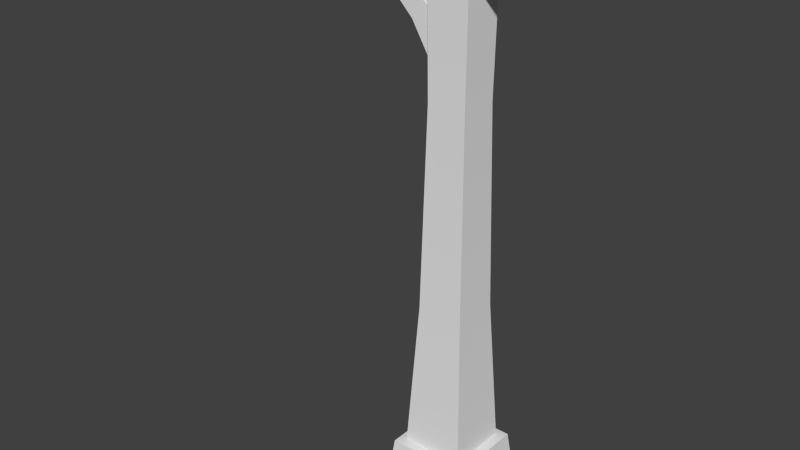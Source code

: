 # Source: stklib_woodPostLamp_a.blend  (saved by Blender 2.79.0; exported with 4.5.12 LTS)
import bpy
from mathutils import Matrix  # noqa: F401  (used for matrix-valued properties, if any)

bpy.ops.wm.read_factory_settings(use_empty=True)
scene = bpy.context.scene
scene.name = 'Scene'

# ---- collections
col_collection_1 = bpy.data.collections.new('Collection 1'); scene.collection.children.link(col_collection_1)
col_collection_2 = bpy.data.collections.new('Collection 2'); scene.collection.children.link(col_collection_2)
col_collection_2.hide_render = True
col_collection_2.hide_viewport = True

# ---- materials (node trees are filled in below, after node groups)
mat_material = bpy.data.materials.new('Material')
mat_material.alpha_threshold = 0.0
mat_material.use_transparent_shadow = False
mat_material.roughness = 0.5
mat_material.line_color = (0.0, 0.0, 0.0, 1.0)

# ---- material node trees

# ---- world
world_world = bpy.data.worlds.new('World'); scene.world = world_world
world_world.color = (0.05088, 0.05088, 0.05088)
world_world.use_sun_shadow = False
world_world.sun_shadow_jitter_overblur = 0.0
world_world.cycles.sampling_method = 'NONE'
world_world.cycles.sample_map_resolution = 256

# ---- meshes
me_cube = bpy.data.meshes.new('Cube')
me_cube.from_pydata([(0.3163, 0.3206, -0.2205), (0.3163, -0.312, -0.2205), (-0.3163, -0.312, -0.2205), (-0.3163, 0.3206, -0.2205), (0.2654, 0.2697, 0.2365), (0.2654, -0.2611, 0.2365), (-0.2654, -0.2611, 0.2365), (-0.2654, 0.2697, 0.2365), (0.2093, 0.2136, 0.2527), (0.2093, -0.205, 0.2527), (-0.2093, -0.205, 0.2527), (-0.2093, 0.2136, 0.2527), (0.1404, 0.1447, 3.613), (0.1404, -0.1362, 3.613), (-0.1404, -0.1362, 3.613), (-0.1404, 0.1447, 3.613), (-0.1558, 0.1601, 1.253), (-0.1301, 0.1344, 2.59), (0.1301, 0.1344, 2.59), (0.1558, 0.1601, 1.253), (0.1558, -0.1515, 1.253), (0.1301, -0.1258, 2.59), (-0.1301, -0.1258, 2.59), (-0.1558, -0.1515, 1.253), (0.3793, 0.1026, 3.319), (0.3793, -0.09403, 3.319), (0.3793, -0.09403, 3.516), (0.3793, 0.1026, 3.516), (-1.264, 0.1026, 3.319), (-1.264, -0.09403, 3.319), (-1.264, -0.09403, 3.516), (-1.264, 0.1026, 3.516), (-0.1225, 0.08154, 2.756), (-0.1225, -0.07298, 2.756), (-0.1225, -0.07298, 3.091), (-0.1225, 0.08154, 3.091), (-0.8382, 0.08154, 3.343), (-0.8382, -0.07298, 3.343), (-0.5964, -0.07298, 3.343), (-0.5964, 0.08154, 3.343), (-0.2917, -0.07298, 3.038), (-0.1934, -0.07298, 3.137), (-0.1934, 0.08154, 3.137), (-0.2917, 0.08154, 3.038), (-0.4718, -0.04952, 3.192), (-0.4718, 0.05808, 3.192), (-0.39, -0.04952, 3.284), (-0.39, 0.05808, 3.284)], [], [(0, 1, 2, 3), (4, 7, 11, 8), (0, 4, 5, 1), (1, 5, 6, 2), (2, 6, 7, 3), (4, 0, 3, 7), (18, 17, 15, 12), (6, 5, 9, 10), (7, 6, 10, 11), (5, 4, 8, 9), (12, 15, 14, 13), (22, 21, 13, 14), (17, 22, 14, 15), (21, 18, 12, 13), (8, 11, 16, 19), (19, 16, 17, 18), (10, 9, 20, 23), (23, 20, 21, 22), (11, 10, 23, 16), (16, 23, 22, 17), (9, 8, 19, 20), (20, 19, 18, 21), (24, 27, 26, 25), (28, 29, 30, 31), (26, 30, 29, 25), (27, 31, 30, 26), (25, 29, 28, 24), (24, 28, 31, 27), (46, 38, 37, 44), (47, 39, 38, 46), (44, 37, 36, 45), (45, 36, 39, 47), (34, 41, 40, 33), (35, 42, 41, 34), (33, 40, 43, 32), (32, 43, 42, 35), (41, 46, 44, 40), (42, 47, 46, 41), (40, 44, 45, 43), (43, 45, 47, 42)])
me_cube.polygons.foreach_set('use_smooth', [True] * 40)
_uv = me_cube.uv_layers.new(name='DiffMap')
_uv.uv.foreach_set('vector', [0.5275, 0.5395, 0.3028, 0.5395, 0.3028, 0.3148, 0.5275, 0.3148, 0.6908, 0.5214, 0.6908, 0.3329, 0.7115, 0.3528, 0.7115, 0.5015, 0.5275, 0.5395, 0.5094, 0.7028, 0.3209, 0.7028, 0.3028, 0.5395, 0.3028, 0.5395, 0.1395, 0.5214, 0.1395, 0.3329, 0.3028, 0.3148, 0.3028, 0.3148, 0.3209, 0.1515, 0.5094, 0.1515, 0.5275, 0.3148, 0.6908, 0.5214, 0.5275, 0.5395, 0.5275, 0.3148, 0.6908, 0.3329, 0.8864, 0.5692, 0.9471, 0.5692, 0.9471, 0.7524, 0.8864, 0.7524, 0.1395, 0.3329, 0.1395, 0.5214, 0.1188, 0.5015, 0.1188, 0.3528, 0.5094, 0.1515, 0.3209, 0.1515, 0.3408, 0.1308, 0.4894, 0.1308, 0.3209, 0.7028, 0.5094, 0.7028, 0.4894, 0.7235, 0.3408, 0.7235, 0.3272, 0.558, 0.282, 0.558, 0.282, 0.5128, 0.3272, 0.5128, 0.433, 0.3364, 0.3737, 0.3364, 0.3737, 0.1576, 0.433, 0.1576, 0.7199, 0.5558, 0.775, 0.5558, 0.775, 0.7221, 0.7199, 0.7221, 0.6678, 0.359, 0.6035, 0.359, 0.6035, 0.165, 0.6678, 0.165, 0.8864, 0.1508, 0.9471, 0.1508, 0.9471, 0.3301, 0.8864, 0.3301, 0.8864, 0.3301, 0.9471, 0.3301, 0.9471, 0.5692, 0.8864, 0.5692, 0.433, 0.7449, 0.3737, 0.7449, 0.3737, 0.5698, 0.433, 0.5698, 0.433, 0.5698, 0.3737, 0.5698, 0.3737, 0.3364, 0.433, 0.3364, 0.7199, 0.1759, 0.775, 0.1759, 0.775, 0.3387, 0.7199, 0.3387, 0.7199, 0.3387, 0.775, 0.3387, 0.775, 0.5558, 0.7199, 0.5558, 0.6678, 0.8022, 0.6035, 0.8022, 0.6035, 0.6123, 0.6678, 0.6123, 0.6678, 0.6123, 0.6035, 0.6123, 0.6035, 0.359, 0.6678, 0.359, 0.329, 0.4582, 0.329, 0.5063, 0.281, 0.5063, 0.281, 0.4582, 0.281, 0.4097, 0.329, 0.4097, 0.329, 0.4577, 0.281, 0.4577, 0.8886, 0.0197, 0.8886, 0.4346, 0.8389, 0.4346, 0.8389, 0.0197, 0.7217, 0.4288, 0.7217, 0.8794, 0.6678, 0.8794, 0.6678, 0.4288, 0.7215, 0.902, 0.7215, 1.353, 0.6676, 1.353, 0.6676, 0.902, 0.5004, 0.1945, 0.5004, 0.7511, 0.4338, 0.7511, 0.4338, 0.1945, 0.2824, 0.6724, 0.2824, 0.7576, 0.2187, 0.8375, 0.2187, 0.6745, 0.3734, 0.6515, 0.3734, 0.7262, 0.3278, 0.7262, 0.3278, 0.6515, 0.1149, 0.5219, 0.1149, 0.3969, 0.1563, 0.3969, 0.1563, 0.5219, 0.56, 0.5367, 0.56, 0.6843, 0.5022, 0.612, 0.5022, 0.5347, 0.2824, 0.5307, 0.2824, 0.5667, 0.2187, 0.5726, 0.2187, 0.4398, 0.3734, 0.5365, 0.3734, 0.566, 0.3278, 0.566, 0.3278, 0.5365, 0.1149, 0.7001, 0.1149, 0.5964, 0.1563, 0.5964, 0.1563, 0.7001, 0.56, 0.324, 0.56, 0.4443, 0.5022, 0.4389, 0.5022, 0.4063, 0.2824, 0.5667, 0.2824, 0.6724, 0.2187, 0.6745, 0.2187, 0.5726, 0.3734, 0.566, 0.3734, 0.6515, 0.3278, 0.6515, 0.3278, 0.566, 0.1149, 0.5964, 0.1149, 0.5219, 0.1563, 0.5219, 0.1563, 0.5964, 0.56, 0.4443, 0.56, 0.5367, 0.5022, 0.5347, 0.5022, 0.4389])
me_cube.materials.append(mat_material)
me_cube.use_remesh_preserve_volume = False
me_cube.use_remesh_preserve_attributes = False
me_cube.use_mirror_vertex_groups = False
me_cube.update()
me_cube_001 = bpy.data.meshes.new('Cube.001')
me_cube_001.from_pydata([(-0.281, -0.281, -0.281), (-0.281, -0.281, 3.576), (-0.281, 0.281, -0.281), (-0.281, 0.281, 3.576), (0.281, -0.281, -0.281), (0.281, -0.281, 3.576), (0.281, 0.281, -0.281), (0.281, 0.281, 3.576)], [], [(1, 3, 2, 0), (3, 7, 6, 2), (7, 5, 4, 6), (5, 1, 0, 4), (0, 2, 6, 4), (5, 7, 3, 1)])
me_cube_001.use_remesh_preserve_volume = False
me_cube_001.use_remesh_preserve_attributes = False
me_cube_001.use_mirror_vertex_groups = False
me_cube_001.update()

# ---- objects
ob_stklib_woodpostlamp_a_main = bpy.data.objects.new('stklib_woodPostLamp_a_main', me_cube)
ob_cube = bpy.data.objects.new('Cube', me_cube_001)

# ---- transforms, parenting, visibility, modifiers, constraints
ob_stklib_woodpostlamp_a_main.location = (0.0, 0.0, 0.0)
ob_stklib_woodpostlamp_a_main.lock_rotations_4d = False
ob_stklib_woodpostlamp_a_main.empty_display_type = 'ARROWS'
ob_stklib_woodpostlamp_a_main.lineart.crease_threshold = 0.0
_m = ob_stklib_woodpostlamp_a_main.modifiers.new('EdgeSplit', 'EDGE_SPLIT')
_m.split_angle = 0.8727
ob_cube.location = (0.03336, -0.006631, 0.07981)
ob_cube.lineart.crease_threshold = 0.0

# ---- collection membership
col_collection_1.objects.link(ob_stklib_woodpostlamp_a_main)
col_collection_2.objects.link(ob_cube)

# ---- scene / render settings (as saved in the file)
scene.frame_start = 1; scene.frame_end = 250; scene.frame_set(1)
scene.render.engine = 'BLENDER_EEVEE_NEXT'
scene.render.image_settings.color_mode = 'RGB'
scene.render.image_settings.compression = 90
scene.render.resolution_percentage = 50
scene.render.dither_intensity = 0.0
scene.cycles.use_denoising = False
scene.cycles.samples = 10
scene.cycles.sampling_pattern = 'TABULATED_SOBOL'
scene.cycles.light_sampling_threshold = 0.0
scene.cycles.use_adaptive_sampling = False
scene.cycles.use_light_tree = False
scene.cycles.blur_glossy = 0.0
scene.cycles.volume_bounces = 1
scene.cycles.pixel_filter_type = 'GAUSSIAN'
scene.cycles.sample_clamp_indirect = 0.0
scene.view_settings.view_transform = 'Standard'
bpy.context.view_layer.update()

# ---- added for rendering (the .blend has no active camera and no usable light): camera, sun
cam_auto = bpy.data.cameras.new('AutoCamera')
cam_auto.lens = 50.0
cam_auto.sensor_width = 36.0
cam_auto.clip_end = 1000.0
ob_auto_camera = bpy.data.objects.new('AutoCamera', cam_auto)
scene.collection.objects.link(ob_auto_camera)
ob_auto_camera.location = (3.51176, -4.74071, 4.82933)
ob_auto_camera.rotation_euler = (1.09748, -7.21219e-08, 0.694738)
scene.camera = ob_auto_camera
light_auto_sun = bpy.data.lights.new('AutoSun', 'SUN')
light_auto_sun.energy = 3.0
light_auto_sun.angle = 0.0523599
ob_auto_sun = bpy.data.objects.new('AutoSun', light_auto_sun)
scene.collection.objects.link(ob_auto_sun)
ob_auto_sun.rotation_euler = (0.872665, 0.174533, 0.523599)
bpy.context.view_layer.update()
